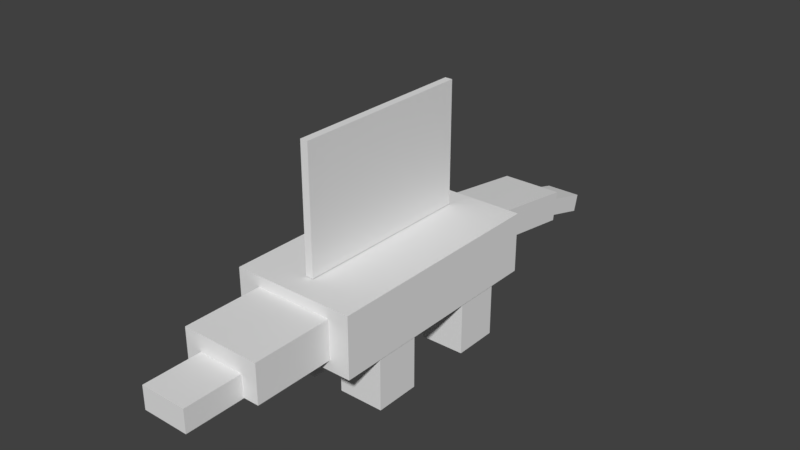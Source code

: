 # Source: desertlizard_join3.blend  (saved by Blender 2.78.0; exported with 4.5.12 LTS)
import bpy
from mathutils import Matrix  # noqa: F401  (used for matrix-valued properties, if any)

bpy.ops.wm.read_factory_settings(use_empty=True)
scene = bpy.context.scene
scene.name = 'Scene'

# ---- collections
col_collection_1 = bpy.data.collections.new('Collection 1'); scene.collection.children.link(col_collection_1)

# ---- materials (node trees are filled in below, after node groups)
mat_material_001 = bpy.data.materials.new('Material.001')
mat_material_001.alpha_threshold = 0.0
mat_material_001.use_transparent_shadow = False
mat_material_001.roughness = 0.5

# ---- material node trees

# ---- world
world_world = bpy.data.worlds.new('World'); scene.world = world_world
world_world.color = (0.05088, 0.05088, 0.05088)
world_world.use_sun_shadow = False
world_world.sun_shadow_jitter_overblur = 0.0
world_world.cycles.sampling_method = 'MANUAL'

# ---- meshes
me_cube_013 = bpy.data.meshes.new('Cube.013')
me_cube_013.from_pydata([(-1.0, -1.0, -1.314), (-1.0, -1.0, 1.0), (-1.0, 1.0, -1.314), (-1.0, 1.0, 1.0), (1.0, -1.0, -1.314), (1.0, -1.0, 1.0), (1.0, 1.0, -1.314), (1.0, 1.0, 1.0)], [], [(0, 1, 3, 2), (2, 3, 7, 6), (6, 7, 5, 4), (4, 5, 1, 0), (2, 6, 4, 0), (7, 3, 1, 5)])
_uv = me_cube_013.uv_layers.new(name='UVMap')
_uv.uv.foreach_set('vector', [0.05374, 0.1586, 0.05374, 0.2796, 0.001005, 0.2796, 0.001005, 0.1586, 0.2176, 0.1586, 0.2176, 0.2796, 0.1649, 0.2796, 0.1649, 0.1586, 0.1705, 0.1586, 0.1705, 0.2796, 0.1178, 0.2796, 0.1178, 0.1586, 0.1162, 0.1586, 0.1162, 0.2796, 0.0635, 0.2796, 0.0635, 0.1586, 0.2178, 0.2841, 0.2178, 0.4051, 0.1728, 0.4051, 0.1728, 0.2841, 0.2178, 0.2841, 0.2178, 0.4051, 0.1728, 0.4051, 0.1728, 0.2841])
me_cube_013.use_remesh_preserve_volume = False
me_cube_013.use_remesh_preserve_attributes = False
me_cube_013.use_mirror_vertex_groups = False
me_cube_013.update()
me_cube_012 = bpy.data.meshes.new('Cube.012')
me_cube_012.from_pydata([(-1.0, -1.0, -1.314), (-1.0, -1.0, 1.0), (-1.0, 1.0, -1.314), (-1.0, 1.0, 1.0), (1.0, -1.0, -1.314), (1.0, -1.0, 1.0), (1.0, 1.0, -1.314), (1.0, 1.0, 1.0)], [], [(0, 1, 3, 2), (2, 3, 7, 6), (6, 7, 5, 4), (4, 5, 1, 0), (2, 6, 4, 0), (7, 3, 1, 5)])
_uv = me_cube_012.uv_layers.new(name='UVMap')
_uv.uv.foreach_set('vector', [0.05374, 0.1586, 0.05374, 0.2796, 0.001005, 0.2796, 0.001005, 0.1586, 0.2176, 0.1586, 0.2176, 0.2796, 0.1649, 0.2796, 0.1649, 0.1586, 0.1705, 0.1586, 0.1705, 0.2796, 0.1178, 0.2796, 0.1178, 0.1586, 0.1162, 0.1586, 0.1162, 0.2796, 0.0635, 0.2796, 0.0635, 0.1586, 0.2178, 0.2841, 0.2178, 0.4051, 0.1728, 0.4051, 0.1728, 0.2841, 0.2178, 0.2841, 0.2178, 0.4051, 0.1728, 0.4051, 0.1728, 0.2841])
me_cube_012.use_remesh_preserve_volume = False
me_cube_012.use_remesh_preserve_attributes = False
me_cube_012.use_mirror_vertex_groups = False
me_cube_012.update()
me_cube_011 = bpy.data.meshes.new('Cube.011')
me_cube_011.from_pydata([(-1.0, -1.0, -1.314), (-1.0, -1.0, 1.0), (-1.0, 1.0, -1.314), (-1.0, 1.0, 1.0), (1.0, -1.0, -1.314), (1.0, -1.0, 1.0), (1.0, 1.0, -1.314), (1.0, 1.0, 1.0)], [], [(0, 1, 3, 2), (2, 3, 7, 6), (6, 7, 5, 4), (4, 5, 1, 0), (2, 6, 4, 0), (7, 3, 1, 5)])
_uv = me_cube_011.uv_layers.new(name='UVMap')
_uv.uv.foreach_set('vector', [0.05374, 0.1586, 0.05374, 0.2796, 0.001005, 0.2796, 0.001005, 0.1586, 0.2176, 0.1586, 0.2176, 0.2796, 0.1649, 0.2796, 0.1649, 0.1586, 0.1705, 0.1586, 0.1705, 0.2796, 0.1178, 0.2796, 0.1178, 0.1586, 0.1162, 0.1586, 0.1162, 0.2796, 0.0635, 0.2796, 0.0635, 0.1586, 0.2178, 0.2841, 0.2178, 0.4051, 0.1728, 0.4051, 0.1728, 0.2841, 0.2178, 0.2841, 0.2178, 0.4051, 0.1728, 0.4051, 0.1728, 0.2841])
me_cube_011.use_remesh_preserve_volume = False
me_cube_011.use_remesh_preserve_attributes = False
me_cube_011.use_mirror_vertex_groups = False
me_cube_011.update()
me_cube_010 = bpy.data.meshes.new('Cube.010')
me_cube_010.from_pydata([(-1.0, -1.0, -1.0), (-1.0, -1.0, 1.0), (-1.0, 1.995, -1.0), (-1.0, 1.995, 1.0), (-0.8754, -1.0, -1.0), (-0.8754, -1.0, 1.0), (-0.8754, 1.995, -1.0), (-0.8754, 1.995, 1.0)], [], [(0, 1, 3, 2), (2, 3, 7, 6), (6, 7, 5, 4), (4, 5, 1, 0), (2, 6, 4, 0), (7, 3, 1, 5)])
_uv = me_cube_010.uv_layers.new(name='UVMap')
_uv.uv.foreach_set('vector', [0.2423, 0.00149, 0.3616, 0.00149, 0.3616, 0.4989, 0.2423, 0.4989, 0.2428, 0.04775, 0.2685, 0.04775, 0.2685, 0.1003, 0.2428, 0.1003, 0.2423, 0.00149, 0.3616, 0.00149, 0.3616, 0.4989, 0.2423, 0.4989, 0.2428, 0.04775, 0.2685, 0.04775, 0.2685, 0.1003, 0.2428, 0.1003, 0.235, 0.1206, 0.2484, 0.1206, 0.2484, 0.1505, 0.235, 0.1505, 0.3487, 0.032, 0.3665, 0.032, 0.3665, 0.4605, 0.3487, 0.4605])
me_cube_010.use_remesh_preserve_volume = False
me_cube_010.use_remesh_preserve_attributes = False
me_cube_010.use_mirror_vertex_groups = False
me_cube_010.update()
me_cube_009 = bpy.data.meshes.new('Cube.009')
me_cube_009.from_pydata([(-1.0, -1.0, -1.0), (-1.0, -1.0, -0.01687), (-1.0, 2.797, -1.0), (-1.0, 2.797, -0.01687), (1.0, -1.0, -1.0), (1.0, -1.0, -0.01687), (1.0, 2.797, -1.0), (1.0, 2.797, -0.01687)], [], [(0, 1, 3, 2), (2, 3, 7, 6), (6, 7, 5, 4), (4, 5, 1, 0), (2, 6, 4, 0), (7, 3, 1, 5)])
_uv = me_cube_009.uv_layers.new(name='UVMap')
_uv.uv.foreach_set('vector', [0.791, 0.03381, 0.8936, 0.03381, 0.8936, 0.8174, 0.791, 0.8174, 0.9067, 0.09728, 0.9067, 0.2479, 0.7952, 0.2479, 0.7952, 0.09728, 0.791, 0.03381, 0.8936, 0.03381, 0.8936, 0.8174, 0.791, 0.8174, 0.9067, 0.09728, 0.9067, 0.2479, 0.7952, 0.2479, 0.7952, 0.09728, 0.7935, 0.05365, 0.8688, 0.05365, 0.8688, 0.862, 0.7935, 0.862, 0.7935, 0.05365, 0.8688, 0.05365, 0.8688, 0.862, 0.7935, 0.862])
me_cube_009.use_remesh_preserve_volume = False
me_cube_009.use_remesh_preserve_attributes = False
me_cube_009.use_mirror_vertex_groups = False
me_cube_009.update()
me_cube_008 = bpy.data.meshes.new('Cube.008')
me_cube_008.from_pydata([(-1.0, -1.0, -1.0), (-1.0, -1.0, -0.01687), (-1.0, 2.797, -1.0), (-1.0, 2.797, -0.01687), (1.0, -1.0, -1.0), (1.0, -1.0, -0.01687), (1.0, 2.797, -1.0), (1.0, 2.797, -0.01687)], [], [(0, 1, 3, 2), (2, 3, 7, 6), (6, 7, 5, 4), (4, 5, 1, 0), (2, 6, 4, 0), (7, 3, 1, 5)])
_uv = me_cube_008.uv_layers.new(name='UVMap')
_uv.uv.foreach_set('vector', [0.5264, 0.06445, 0.62, 0.06445, 0.62, 0.7935, 0.5264, 0.7935, 0.6466, 0.119, 0.6466, 0.3062, 0.5345, 0.3062, 0.5345, 0.119, 0.5264, 0.06445, 0.62, 0.06445, 0.62, 0.7935, 0.5264, 0.7935, 0.6466, 0.119, 0.6466, 0.3062, 0.5345, 0.3062, 0.5345, 0.119, 0.5264, 0.06445, 0.62, 0.06445, 0.62, 0.7935, 0.5264, 0.7935, 0.5264, 0.06445, 0.62, 0.06445, 0.62, 0.7935, 0.5264, 0.7935])
me_cube_008.use_remesh_preserve_volume = False
me_cube_008.use_remesh_preserve_attributes = False
me_cube_008.use_mirror_vertex_groups = False
me_cube_008.update()
me_cube_003 = bpy.data.meshes.new('Cube.003')
me_cube_003.from_pydata([(-1.0, -1.0, -1.314), (-1.0, -1.0, 1.0), (-1.0, 1.0, -1.314), (-1.0, 1.0, 1.0), (1.0, -1.0, -1.314), (1.0, -1.0, 1.0), (1.0, 1.0, -1.314), (1.0, 1.0, 1.0)], [], [(0, 1, 3, 2), (2, 3, 7, 6), (6, 7, 5, 4), (4, 5, 1, 0), (2, 6, 4, 0), (7, 3, 1, 5)])
_uv = me_cube_003.uv_layers.new(name='UVMap')
_uv.uv.foreach_set('vector', [0.05374, 0.1586, 0.05374, 0.2796, 0.001005, 0.2796, 0.001005, 0.1586, 0.2176, 0.1586, 0.2176, 0.2796, 0.1649, 0.2796, 0.1649, 0.1586, 0.1705, 0.1586, 0.1705, 0.2796, 0.1178, 0.2796, 0.1178, 0.1586, 0.1162, 0.1586, 0.1162, 0.2796, 0.0635, 0.2796, 0.0635, 0.1586, 0.2178, 0.2841, 0.2178, 0.4051, 0.1728, 0.4051, 0.1728, 0.2841, 0.2178, 0.2841, 0.2178, 0.4051, 0.1728, 0.4051, 0.1728, 0.2841])
me_cube_003.use_remesh_preserve_volume = False
me_cube_003.use_remesh_preserve_attributes = False
me_cube_003.use_mirror_vertex_groups = False
me_cube_003.update()
me_cube_002 = bpy.data.meshes.new('Cube.002')
me_cube_002.from_pydata([(-1.0, 0.2379, -1.0), (-1.0, 0.2379, -0.01687), (-1.0, 2.797, -1.0), (-1.0, 2.797, -0.01687), (1.0, 0.2379, -1.0), (1.0, 0.2379, -0.01687), (1.0, 2.797, -1.0), (1.0, 2.797, -0.01687)], [], [(0, 1, 3, 2), (2, 3, 7, 6), (6, 7, 5, 4), (4, 5, 1, 0), (2, 6, 4, 0), (7, 3, 1, 5)])
_uv = me_cube_002.uv_layers.new(name='UVMap')
_uv.uv.foreach_set('vector', [0.3435, 0.7504, 0.3435, 0.8117, 0.2589, 0.8117, 0.2589, 0.7504, 0.3451, 0.799, 0.4136, 0.799, 0.4136, 0.9994, 0.3451, 0.9994, 0.4838, 0.7504, 0.4838, 0.8114, 0.4065, 0.8114, 0.4065, 0.7504, 0.4136, 0.7514, 0.4136, 0.811, 0.3444, 0.811, 0.3444, 0.7514, 0.3451, 0.799, 0.4136, 0.799, 0.4136, 0.9994, 0.3451, 0.9994, 0.3451, 0.799, 0.4136, 0.799, 0.4136, 0.9994, 0.3451, 0.9994])
me_cube_002.use_remesh_preserve_volume = False
me_cube_002.use_remesh_preserve_attributes = False
me_cube_002.use_mirror_vertex_groups = False
me_cube_002.update()
me_cube_001 = bpy.data.meshes.new('Cube.001')
me_cube_001.from_pydata([(-1.0, 0.7565, -1.0), (-1.0, 0.7565, -0.01687), (-1.0, 2.797, -1.0), (-1.0, 2.797, -0.01687), (1.0, 0.7565, -1.0), (1.0, 0.7565, -0.01687), (1.0, 2.797, -1.0), (1.0, 2.797, -0.01687)], [], [(0, 1, 3, 2), (2, 3, 7, 6), (6, 7, 5, 4), (4, 5, 1, 0), (2, 6, 4, 0), (7, 3, 1, 5)])
_uv = me_cube_001.uv_layers.new(name='UVMap')
_uv.uv.foreach_set('vector', [0.1247, 0.6742, 0.1247, 0.7497, 0.03247, 0.7497, 0.03247, 0.6742, 0.2182, 0.6742, 0.2182, 0.7497, 0.126, 0.7497, 0.126, 0.6742, 0.2731, 0.6263, 0.2731, 0.6712, 0.2035, 0.6712, 0.2035, 0.6263, 0.2182, 0.6742, 0.2182, 0.7497, 0.126, 0.7497, 0.126, 0.6742, 0.1551, 0.4234, 0.1865, 0.4234, 0.1865, 0.6095, 0.1551, 0.6095, 0.1972, 0.9443, 0.1464, 0.9443, 0.1464, 0.7599, 0.1972, 0.7599])
me_cube_001.use_remesh_preserve_volume = False
me_cube_001.use_remesh_preserve_attributes = False
me_cube_001.use_mirror_vertex_groups = False
me_cube_001.update()
me_cube = bpy.data.meshes.new('Cube')
me_cube.from_pydata([(-1.0, -1.0, -1.0), (-1.0, -1.0, -0.01687), (-1.0, 2.797, -1.0), (-1.0, 2.797, -0.01687), (1.0, -1.0, -1.0), (1.0, -1.0, -0.01687), (1.0, 2.797, -1.0), (1.0, 2.797, -0.01687)], [], [(0, 1, 3, 2), (2, 3, 7, 6), (6, 7, 5, 4), (4, 5, 1, 0), (2, 6, 4, 0), (7, 3, 1, 5)])
_uv = me_cube.uv_layers.new(name='UVMap')
_uv.uv.foreach_set('vector', [0.7445, 0.01076, 0.8778, 0.01076, 0.8778, 0.9832, 0.7445, 0.9832, 0.8925, -0.006636, 0.8925, 0.1569, 0.7704, 0.1569, 0.7704, -0.006636, 0.7445, 0.01076, 0.8778, 0.01076, 0.8778, 0.9832, 0.7445, 0.9832, 0.8925, -0.006636, 0.8925, 0.1569, 0.7704, 0.1569, 0.7704, -0.006636, 0.7793, 0.008071, 0.861, 0.008071, 0.861, 0.994, 0.7793, 0.994, 0.7746, 0.02682, 0.8563, 0.02682, 0.8563, 1.013, 0.7746, 1.013])
me_cube.materials.append(mat_material_001)
me_cube.use_remesh_preserve_volume = False
me_cube.use_remesh_preserve_attributes = False
me_cube.use_mirror_vertex_groups = False
me_cube.update()

# ---- objects
ob_cube_009 = bpy.data.objects.new('Cube.009', me_cube_013)
ob_cube_008 = bpy.data.objects.new('Cube.008', me_cube_012)
ob_cube_007 = bpy.data.objects.new('Cube.007', me_cube_011)
ob_cube_006 = bpy.data.objects.new('Cube.006', me_cube_010)
ob_cube_005 = bpy.data.objects.new('Cube.005', me_cube_009)
ob_cube_004 = bpy.data.objects.new('Cube.004', me_cube_008)
ob_cube_003 = bpy.data.objects.new('Cube.003', me_cube_003)
ob_cube_002 = bpy.data.objects.new('Cube.002', me_cube_002)
ob_cube_001 = bpy.data.objects.new('Cube.001', me_cube_001)
ob_cube = bpy.data.objects.new('Cube', me_cube)

# ---- transforms, parenting, visibility, modifiers, constraints
ob_cube_009.location = (-0.6227, 1.086, 0.4821)
ob_cube_009.scale = (0.3659, 0.3659, 0.3659)
ob_cube_009.lineart.crease_threshold = 0.0
ob_cube_008.location = (0.6281, 1.086, 0.4821)
ob_cube_008.scale = (0.3659, 0.3659, 0.3659)
ob_cube_008.lineart.crease_threshold = 0.0
ob_cube_007.location = (0.6281, -0.7528, 0.4821)
ob_cube_007.scale = (0.3659, 0.3659, 0.3659)
ob_cube_007.lineart.crease_threshold = 0.0
ob_cube_006.location = (0.9047, 0.6296, 2.843)
ob_cube_006.rotation_euler = (-3.142, 1.941e-23, 4.441e-16)
ob_cube_006.lineart.crease_threshold = 0.0
ob_cube_005.location = (0.03499, 2.518, 1.57)
ob_cube_005.rotation_euler = (-0.1425, -3.154e-17, 2.252e-18)
ob_cube_005.scale = (0.5044, 0.5044, 0.5044)
ob_cube_005.lineart.crease_threshold = 0.0
ob_cube_004.location = (0.03499, 4.153, 1.082)
ob_cube_004.rotation_euler = (-0.2588, -5.683e-17, 7.396e-18)
ob_cube_004.scale = (0.2964, 0.2964, 0.2964)
ob_cube_004.lineart.crease_threshold = 0.0
ob_cube_003.location = (-0.6227, -0.7528, 0.4821)
ob_cube_003.scale = (0.3659, 0.3659, 0.3659)
ob_cube_003.lineart.crease_threshold = 0.0
ob_cube_002.location = (0.02398, -4.073, 1.383)
ob_cube_002.scale = (0.3788, 0.3788, 0.3788)
ob_cube_002.lineart.crease_threshold = 0.0
ob_cube_001.location = (0.02398, -3.538, 1.664)
ob_cube_001.scale = (0.6445, 0.6445, 0.6445)
ob_cube_001.lineart.crease_threshold = 0.0
ob_cube.location = (0.00497, -0.7528, 1.847)
ob_cube.lineart.crease_threshold = 0.0

# ---- collection membership
col_collection_1.objects.link(ob_cube_009)
col_collection_1.objects.link(ob_cube_008)
col_collection_1.objects.link(ob_cube_007)
col_collection_1.objects.link(ob_cube_006)
col_collection_1.objects.link(ob_cube_005)
col_collection_1.objects.link(ob_cube_004)
col_collection_1.objects.link(ob_cube_003)
col_collection_1.objects.link(ob_cube_002)
col_collection_1.objects.link(ob_cube_001)
col_collection_1.objects.link(ob_cube)

# ---- scene / render settings (as saved in the file)
scene.frame_start = 1; scene.frame_end = 250; scene.frame_set(1)
scene.render.engine = 'BLENDER_EEVEE_NEXT'
scene.render.resolution_percentage = 50
scene.render.dither_intensity = 0.0
scene.cycles.use_denoising = False
scene.cycles.samples = 128
scene.cycles.sampling_pattern = 'TABULATED_SOBOL'
scene.cycles.light_sampling_threshold = 0.0
scene.cycles.use_adaptive_sampling = False
scene.cycles.use_light_tree = False
scene.cycles.blur_glossy = 0.0
scene.cycles.sample_clamp_indirect = 0.0
scene.view_settings.view_transform = 'Standard'
bpy.context.view_layer.update()

# ---- added for rendering (the .blend has no active camera and no usable light): camera, sun
cam_auto = bpy.data.cameras.new('AutoCamera')
cam_auto.lens = 50.0
cam_auto.sensor_width = 36.0
cam_auto.clip_end = 1000.0
ob_auto_camera = bpy.data.objects.new('AutoCamera', cam_auto)
scene.collection.objects.link(ob_auto_camera)
ob_auto_camera.location = (9.19269, -10.5398, 9.27224)
ob_auto_camera.rotation_euler = (1.09748, -7.21219e-08, 0.694738)
scene.camera = ob_auto_camera
light_auto_sun = bpy.data.lights.new('AutoSun', 'SUN')
light_auto_sun.energy = 3.0
light_auto_sun.angle = 0.0523599
ob_auto_sun = bpy.data.objects.new('AutoSun', light_auto_sun)
scene.collection.objects.link(ob_auto_sun)
ob_auto_sun.rotation_euler = (0.872665, 0.174533, 0.523599)
bpy.context.view_layer.update()
